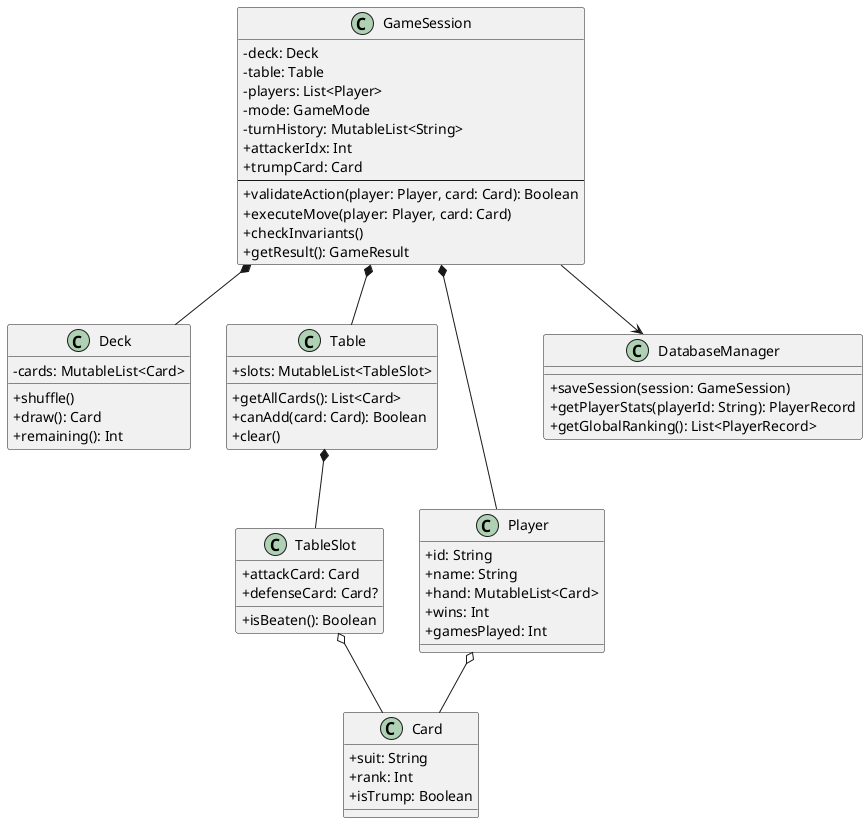

The diagram above was rendered by PlantUML. Its source (embedded in the PNG):
@startuml
skinparam classAttributeIconSize 0

' 1. Базовые компоненты
class Card {
    + suit: String
    + rank: Int
    + isTrump: Boolean
}

class Deck {
    - cards: MutableList<Card>
    + shuffle()
    + draw(): Card
    + remaining(): Int
}

' 2. Что лежит на столе (Пара: атакующая - бьющая)
class TableSlot {
    + attackCard: Card
    + defenseCard: Card?
    + isBeaten(): Boolean
}

class Table {
    + slots: MutableList<TableSlot>
    + getAllCards(): List<Card>
    + canAdd(card: Card): Boolean
    + clear()
}

' 3. Участники и статистика
class Player {
    + id: String
    + name: String
    + hand: MutableList<Card>
    + wins: Int
    + gamesPlayed: Int
}

' 4. Логика и администрирование партии
class GameSession {
    - deck: Deck
    - table: Table
    - players: List<Player>
    - mode: GameMode
    - turnHistory: MutableList<String>
    + attackerIdx: Int
    + trumpCard: Card
    --
    + validateAction(player: Player, card: Card): Boolean
    + executeMove(player: Player, card: Card)
    + checkInvariants()
    + getResult(): GameResult
}

' 5. Статистика и БД
class DatabaseManager {
    + saveSession(session: GameSession)
    + getPlayerStats(playerId: String): PlayerRecord
    + getGlobalRanking(): List<PlayerRecord>
}

' Отношения
GameSession *-- Deck
GameSession *-- Table
GameSession *-- Player
GameSession --> DatabaseManager
Table *-- TableSlot
TableSlot o-- Card
Player o-- Card

@enduml